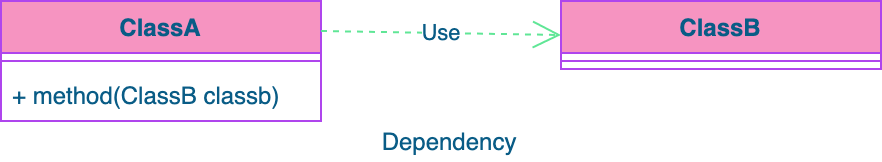

The diagram above was exported from draw.io. Its source (the exported page's mxGraphModel, read from the mxfile embedded in the PNG):
<mxGraphModel dx="946" dy="604" grid="1" gridSize="10" guides="1" tooltips="1" connect="1" arrows="1" fold="1" page="1" pageScale="1" pageWidth="827" pageHeight="1169" math="0" shadow="0">
  <root>
    <mxCell id="l00QOFyfdfOPWirD0ouX-0" />
    <mxCell id="l00QOFyfdfOPWirD0ouX-1" parent="l00QOFyfdfOPWirD0ouX-0" />
    <mxCell id="nZz4daoiBbLV5j7_TDJa-0" value="ClassA" style="swimlane;fontStyle=1;align=center;verticalAlign=top;childLayout=stackLayout;horizontal=1;startSize=26;horizontalStack=0;resizeParent=1;resizeParentMax=0;resizeLast=0;collapsible=1;marginBottom=0;fillColor=#F694C1;strokeColor=#AF45ED;fontColor=#095C86;" vertex="1" parent="l00QOFyfdfOPWirD0ouX-1">
      <mxGeometry x="190" y="210" width="160" height="60" as="geometry" />
    </mxCell>
    <mxCell id="nZz4daoiBbLV5j7_TDJa-2" value="" style="line;strokeWidth=1;fillColor=none;align=left;verticalAlign=middle;spacingTop=-1;spacingLeft=3;spacingRight=3;rotatable=0;labelPosition=right;points=[];portConstraint=eastwest;strokeColor=#AF45ED;fontColor=#095C86;" vertex="1" parent="nZz4daoiBbLV5j7_TDJa-0">
      <mxGeometry y="26" width="160" height="8" as="geometry" />
    </mxCell>
    <mxCell id="nZz4daoiBbLV5j7_TDJa-3" value="+ method(ClassB classb)" style="text;strokeColor=none;fillColor=none;align=left;verticalAlign=top;spacingLeft=4;spacingRight=4;overflow=hidden;rotatable=0;points=[[0,0.5],[1,0.5]];portConstraint=eastwest;fontColor=#095C86;" vertex="1" parent="nZz4daoiBbLV5j7_TDJa-0">
      <mxGeometry y="34" width="160" height="26" as="geometry" />
    </mxCell>
    <mxCell id="nZz4daoiBbLV5j7_TDJa-8" value="Use" style="endArrow=open;endSize=12;dashed=1;html=1;entryX=0;entryY=0.5;entryDx=0;entryDy=0;exitX=1;exitY=0.25;exitDx=0;exitDy=0;strokeColor=#60E696;fontColor=#095C86;" edge="1" parent="l00QOFyfdfOPWirD0ouX-1" source="nZz4daoiBbLV5j7_TDJa-0" target="nZz4daoiBbLV5j7_TDJa-4">
      <mxGeometry width="160" relative="1" as="geometry">
        <mxPoint x="390" y="253" as="sourcePoint" />
        <mxPoint x="500" y="330" as="targetPoint" />
      </mxGeometry>
    </mxCell>
    <mxCell id="nZz4daoiBbLV5j7_TDJa-4" value="ClassB" style="swimlane;fontStyle=1;align=center;verticalAlign=top;childLayout=stackLayout;horizontal=1;startSize=26;horizontalStack=0;resizeParent=1;resizeParentMax=0;resizeLast=0;collapsible=1;marginBottom=0;fillColor=#F694C1;strokeColor=#AF45ED;fontColor=#095C86;" vertex="1" parent="l00QOFyfdfOPWirD0ouX-1">
      <mxGeometry x="470" y="210" width="160" height="34" as="geometry" />
    </mxCell>
    <mxCell id="nZz4daoiBbLV5j7_TDJa-6" value="" style="line;strokeWidth=1;fillColor=none;align=left;verticalAlign=middle;spacingTop=-1;spacingLeft=3;spacingRight=3;rotatable=0;labelPosition=right;points=[];portConstraint=eastwest;strokeColor=#AF45ED;fontColor=#095C86;" vertex="1" parent="nZz4daoiBbLV5j7_TDJa-4">
      <mxGeometry y="26" width="160" height="8" as="geometry" />
    </mxCell>
    <mxCell id="I9IvY0rg5WlYKiazhFs2-0" value="Dependency" style="text;html=1;align=center;verticalAlign=middle;resizable=0;points=[];autosize=1;fontColor=#095C86;" vertex="1" parent="l00QOFyfdfOPWirD0ouX-1">
      <mxGeometry x="374" y="270" width="80" height="20" as="geometry" />
    </mxCell>
  </root>
</mxGraphModel>